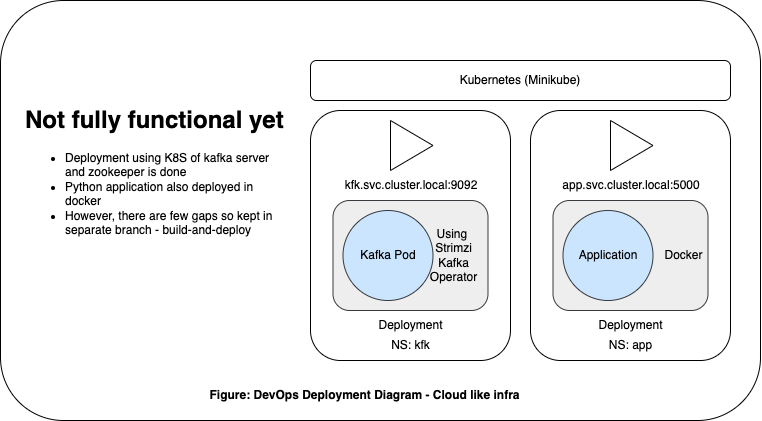

The diagram above was exported from draw.io. Its source (the exported page's mxGraphModel, read from the mxfile embedded in the PNG):
<mxGraphModel dx="4097" dy="2211" grid="1" gridSize="10" guides="1" tooltips="1" connect="1" arrows="1" fold="1" page="1" pageScale="1" pageWidth="827" pageHeight="1169" math="0" shadow="0">
  <root>
    <mxCell id="0" />
    <mxCell id="1" parent="0" />
    <mxCell id="1kdnJgnsWxOZ-e3OWiYu-2" value="" style="rounded=1;whiteSpace=wrap;html=1;" vertex="1" parent="1">
      <mxGeometry x="50" y="340" width="760" height="420" as="geometry" />
    </mxCell>
    <mxCell id="JCw4Xxbc6RAOwhC_1Nlb-1" value="Kubernetes (Minikube)" style="rounded=1;whiteSpace=wrap;html=1;" vertex="1" parent="1">
      <mxGeometry x="360" y="400" width="420" height="40" as="geometry" />
    </mxCell>
    <mxCell id="2FKuMb3m-El6cM329MG0-1" value="" style="rounded=1;whiteSpace=wrap;html=1;" vertex="1" parent="1">
      <mxGeometry x="360" y="450" width="200" height="250" as="geometry" />
    </mxCell>
    <mxCell id="2FKuMb3m-El6cM329MG0-2" value="" style="rounded=1;whiteSpace=wrap;html=1;fillColor=#eeeeee;strokeColor=#36393d;" vertex="1" parent="1">
      <mxGeometry x="382.5" y="540" width="155" height="110" as="geometry" />
    </mxCell>
    <mxCell id="2FKuMb3m-El6cM329MG0-3" value="Kafka Pod" style="ellipse;whiteSpace=wrap;html=1;aspect=fixed;fillColor=#cce5ff;strokeColor=#36393d;" vertex="1" parent="1">
      <mxGeometry x="392.5" y="550" width="90" height="90" as="geometry" />
    </mxCell>
    <mxCell id="2FKuMb3m-El6cM329MG0-5" value="" style="triangle;whiteSpace=wrap;html=1;" vertex="1" parent="1">
      <mxGeometry x="440" y="460" width="42.5" height="50" as="geometry" />
    </mxCell>
    <mxCell id="2FKuMb3m-El6cM329MG0-6" value="kfk.svc.cluster.local:9092" style="text;html=1;strokeColor=none;fillColor=none;align=center;verticalAlign=middle;whiteSpace=wrap;rounded=0;" vertex="1" parent="1">
      <mxGeometry x="431.25" y="510" width="60" height="30" as="geometry" />
    </mxCell>
    <mxCell id="2FKuMb3m-El6cM329MG0-15" value="Deployment" style="text;html=1;align=center;verticalAlign=middle;resizable=0;points=[];autosize=1;strokeColor=none;fillColor=none;" vertex="1" parent="1">
      <mxGeometry x="415" y="650" width="90" height="30" as="geometry" />
    </mxCell>
    <mxCell id="2FKuMb3m-El6cM329MG0-16" value="NS: kfk" style="text;html=1;align=center;verticalAlign=middle;resizable=0;points=[];autosize=1;strokeColor=none;fillColor=none;" vertex="1" parent="1">
      <mxGeometry x="430" y="670" width="60" height="30" as="geometry" />
    </mxCell>
    <mxCell id="2FKuMb3m-El6cM329MG0-20" value="" style="rounded=1;whiteSpace=wrap;html=1;" vertex="1" parent="1">
      <mxGeometry x="580" y="450" width="200" height="250" as="geometry" />
    </mxCell>
    <mxCell id="2FKuMb3m-El6cM329MG0-21" value="" style="rounded=1;whiteSpace=wrap;html=1;fillColor=#eeeeee;strokeColor=#36393d;" vertex="1" parent="1">
      <mxGeometry x="602.5" y="540" width="155" height="110" as="geometry" />
    </mxCell>
    <mxCell id="2FKuMb3m-El6cM329MG0-22" value="Application" style="ellipse;whiteSpace=wrap;html=1;aspect=fixed;fillColor=#cce5ff;strokeColor=#36393d;" vertex="1" parent="1">
      <mxGeometry x="612.5" y="550" width="90" height="90" as="geometry" />
    </mxCell>
    <mxCell id="2FKuMb3m-El6cM329MG0-23" value="" style="triangle;whiteSpace=wrap;html=1;" vertex="1" parent="1">
      <mxGeometry x="660" y="460" width="42.5" height="50" as="geometry" />
    </mxCell>
    <mxCell id="2FKuMb3m-El6cM329MG0-24" value="app.svc.cluster.local:5000" style="text;html=1;strokeColor=none;fillColor=none;align=center;verticalAlign=middle;whiteSpace=wrap;rounded=0;" vertex="1" parent="1">
      <mxGeometry x="651.25" y="510" width="60" height="30" as="geometry" />
    </mxCell>
    <mxCell id="2FKuMb3m-El6cM329MG0-25" value="Deployment" style="text;html=1;align=center;verticalAlign=middle;resizable=0;points=[];autosize=1;strokeColor=none;fillColor=none;" vertex="1" parent="1">
      <mxGeometry x="635" y="650" width="90" height="30" as="geometry" />
    </mxCell>
    <mxCell id="2FKuMb3m-El6cM329MG0-26" value="NS: app" style="text;html=1;align=center;verticalAlign=middle;resizable=0;points=[];autosize=1;strokeColor=none;fillColor=none;" vertex="1" parent="1">
      <mxGeometry x="645" y="670" width="70" height="30" as="geometry" />
    </mxCell>
    <mxCell id="j1q07l0bBr_wxqHSPQSI-1" value="Docker" style="text;html=1;align=center;verticalAlign=middle;resizable=0;points=[];autosize=1;strokeColor=none;fillColor=none;" vertex="1" parent="1">
      <mxGeometry x="702.5" y="580" width="60" height="30" as="geometry" />
    </mxCell>
    <mxCell id="j1q07l0bBr_wxqHSPQSI-2" value="Using&amp;nbsp;&lt;br&gt;Strimzi&lt;br&gt;Kafka&lt;br&gt;Operator" style="text;html=1;align=center;verticalAlign=middle;resizable=0;points=[];autosize=1;strokeColor=none;fillColor=none;" vertex="1" parent="1">
      <mxGeometry x="467.5" y="560" width="70" height="70" as="geometry" />
    </mxCell>
    <mxCell id="1kdnJgnsWxOZ-e3OWiYu-1" value="&lt;h1&gt;Not fully functional yet&lt;/h1&gt;&lt;p&gt;&lt;/p&gt;&lt;ul&gt;&lt;li&gt;Deployment using K8S of kafka server and zookeeper is done&lt;/li&gt;&lt;li&gt;Python application also deployed in docker&lt;/li&gt;&lt;li&gt;However, there are few gaps so kept in separate branch - build-and-deploy&lt;/li&gt;&lt;/ul&gt;&lt;p&gt;&lt;/p&gt;" style="text;html=1;strokeColor=none;fillColor=none;spacing=5;spacingTop=-20;whiteSpace=wrap;overflow=hidden;rounded=0;" vertex="1" parent="1">
      <mxGeometry x="70" y="440" width="270" height="180" as="geometry" />
    </mxCell>
    <mxCell id="1kdnJgnsWxOZ-e3OWiYu-3" value="&lt;b&gt;Figure: DevOps Deployment Diagram - Cloud like infra&lt;/b&gt;" style="text;html=1;align=center;verticalAlign=middle;resizable=0;points=[];autosize=1;strokeColor=none;fillColor=none;" vertex="1" parent="1">
      <mxGeometry x="249" y="720" width="330" height="30" as="geometry" />
    </mxCell>
  </root>
</mxGraphModel>